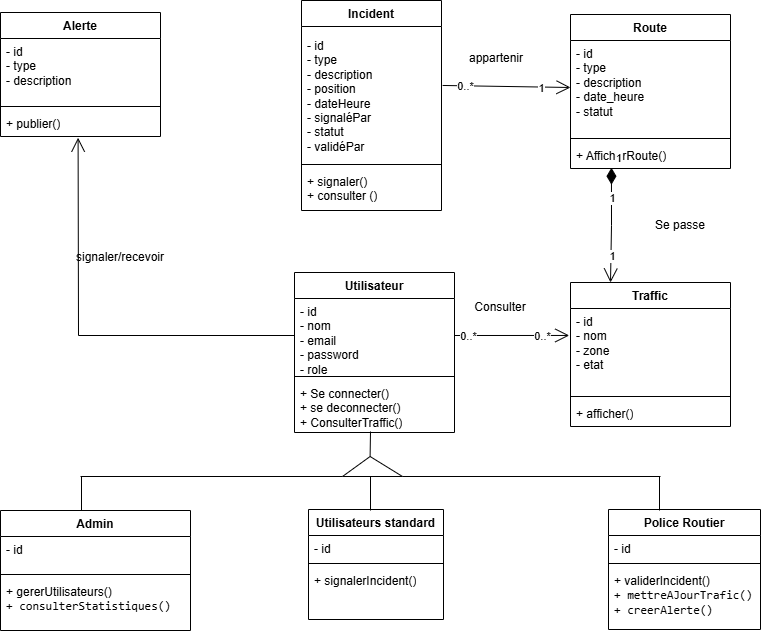

The diagram above was exported from draw.io. Its source (the exported page's mxGraphModel, read from the mxfile embedded in the PNG):
<mxGraphModel dx="1090" dy="671" grid="1" gridSize="10" guides="1" tooltips="1" connect="1" arrows="1" fold="1" page="1" pageScale="1" pageWidth="827" pageHeight="1169" math="0" shadow="0">
  <root>
    <mxCell id="0" />
    <mxCell id="1" parent="0" />
    <mxCell id="jlmc5r9P8QLVA1sPrO7l-13" parent="1" style="swimlane;fontStyle=1;align=center;verticalAlign=top;childLayout=stackLayout;horizontal=1;startSize=26;horizontalStack=0;resizeParent=1;resizeParentMax=0;resizeLast=0;collapsible=1;marginBottom=0;whiteSpace=wrap;html=1;" value="Utilisateur" vertex="1">
      <mxGeometry height="160" width="160" x="334" y="340" as="geometry" />
    </mxCell>
    <mxCell id="jlmc5r9P8QLVA1sPrO7l-14" parent="jlmc5r9P8QLVA1sPrO7l-13" style="text;strokeColor=none;fillColor=none;align=left;verticalAlign=top;spacingLeft=4;spacingRight=4;overflow=hidden;rotatable=0;points=[[0,0.5],[1,0.5]];portConstraint=eastwest;whiteSpace=wrap;html=1;" value="- id&lt;div&gt;- nom&lt;/div&gt;&lt;div&gt;- email&lt;/div&gt;&lt;div&gt;- password&lt;/div&gt;&lt;div&gt;- role&lt;/div&gt;" vertex="1">
      <mxGeometry height="74" width="160" y="26" as="geometry" />
    </mxCell>
    <mxCell id="jlmc5r9P8QLVA1sPrO7l-15" parent="jlmc5r9P8QLVA1sPrO7l-13" style="line;strokeWidth=1;fillColor=none;align=left;verticalAlign=middle;spacingTop=-1;spacingLeft=3;spacingRight=3;rotatable=0;labelPosition=right;points=[];portConstraint=eastwest;strokeColor=inherit;" value="" vertex="1">
      <mxGeometry height="8" width="160" y="100" as="geometry" />
    </mxCell>
    <mxCell id="jlmc5r9P8QLVA1sPrO7l-16" parent="jlmc5r9P8QLVA1sPrO7l-13" style="text;strokeColor=none;fillColor=none;align=left;verticalAlign=top;spacingLeft=4;spacingRight=4;overflow=hidden;rotatable=0;points=[[0,0.5],[1,0.5]];portConstraint=eastwest;whiteSpace=wrap;html=1;" value="+ Se connecter()&lt;div&gt;+ se deconnecter()&lt;/div&gt;&lt;div&gt;+ ConsulterTraffic()&lt;/div&gt;" vertex="1">
      <mxGeometry height="52" width="160" y="108" as="geometry" />
    </mxCell>
    <mxCell id="OZFq2J7nhqXoZP-9VGIB-1" parent="1" style="swimlane;fontStyle=1;align=center;verticalAlign=top;childLayout=stackLayout;horizontal=1;startSize=26;horizontalStack=0;resizeParent=1;resizeParentMax=0;resizeLast=0;collapsible=1;marginBottom=0;whiteSpace=wrap;html=1;" value="Police Routier" vertex="1">
      <mxGeometry height="120" width="152" x="648" y="577" as="geometry" />
    </mxCell>
    <mxCell id="OZFq2J7nhqXoZP-9VGIB-2" parent="OZFq2J7nhqXoZP-9VGIB-1" style="text;strokeColor=none;fillColor=none;align=left;verticalAlign=top;spacingLeft=4;spacingRight=4;overflow=hidden;rotatable=0;points=[[0,0.5],[1,0.5]];portConstraint=eastwest;whiteSpace=wrap;html=1;" value="- id" vertex="1">
      <mxGeometry height="24" width="152" y="26" as="geometry" />
    </mxCell>
    <mxCell id="OZFq2J7nhqXoZP-9VGIB-3" parent="OZFq2J7nhqXoZP-9VGIB-1" style="line;strokeWidth=1;fillColor=none;align=left;verticalAlign=middle;spacingTop=-1;spacingLeft=3;spacingRight=3;rotatable=0;labelPosition=right;points=[];portConstraint=eastwest;strokeColor=inherit;" value="" vertex="1">
      <mxGeometry height="8" width="152" y="50" as="geometry" />
    </mxCell>
    <mxCell id="OZFq2J7nhqXoZP-9VGIB-4" parent="OZFq2J7nhqXoZP-9VGIB-1" style="text;strokeColor=none;fillColor=none;align=left;verticalAlign=top;spacingLeft=4;spacingRight=4;overflow=hidden;rotatable=0;points=[[0,0.5],[1,0.5]];portConstraint=eastwest;whiteSpace=wrap;html=1;" value="+&amp;nbsp;&lt;span style=&quot;background-color: transparent; color: light-dark(rgb(0, 0, 0), rgb(255, 255, 255));&quot;&gt;validerIncident()&lt;/span&gt;&lt;li data-section-id=&quot;siz1ni&quot; data-start=&quot;2047&quot; data-end=&quot;2070&quot;&gt;&lt;code data-start=&quot;2049&quot; data-end=&quot;2070&quot;&gt;+ mettreAJourTrafic()&lt;/code&gt;&lt;/li&gt;&lt;li data-section-id=&quot;6q4j6p&quot; data-start=&quot;2071&quot; data-end=&quot;2088&quot;&gt;&lt;code data-start=&quot;2073&quot; data-end=&quot;2088&quot;&gt;+ creerAlerte()&lt;/code&gt;&lt;/li&gt;" vertex="1">
      <mxGeometry height="62" width="152" y="58" as="geometry" />
    </mxCell>
    <mxCell id="OZFq2J7nhqXoZP-9VGIB-5" parent="1" style="swimlane;fontStyle=1;align=center;verticalAlign=top;childLayout=stackLayout;horizontal=1;startSize=26;horizontalStack=0;resizeParent=1;resizeParentMax=0;resizeLast=0;collapsible=1;marginBottom=0;whiteSpace=wrap;html=1;" value="Utilisateurs standard" vertex="1">
      <mxGeometry height="110" width="135" x="348" y="577" as="geometry" />
    </mxCell>
    <mxCell id="OZFq2J7nhqXoZP-9VGIB-6" parent="OZFq2J7nhqXoZP-9VGIB-5" style="text;strokeColor=none;fillColor=none;align=left;verticalAlign=top;spacingLeft=4;spacingRight=4;overflow=hidden;rotatable=0;points=[[0,0.5],[1,0.5]];portConstraint=eastwest;whiteSpace=wrap;html=1;" value="- id" vertex="1">
      <mxGeometry height="24" width="135" y="26" as="geometry" />
    </mxCell>
    <mxCell id="OZFq2J7nhqXoZP-9VGIB-7" parent="OZFq2J7nhqXoZP-9VGIB-5" style="line;strokeWidth=1;fillColor=none;align=left;verticalAlign=middle;spacingTop=-1;spacingLeft=3;spacingRight=3;rotatable=0;labelPosition=right;points=[];portConstraint=eastwest;strokeColor=inherit;" value="" vertex="1">
      <mxGeometry height="8" width="135" y="50" as="geometry" />
    </mxCell>
    <mxCell id="OZFq2J7nhqXoZP-9VGIB-8" parent="OZFq2J7nhqXoZP-9VGIB-5" style="text;strokeColor=none;fillColor=none;align=left;verticalAlign=top;spacingLeft=4;spacingRight=4;overflow=hidden;rotatable=0;points=[[0,0.5],[1,0.5]];portConstraint=eastwest;whiteSpace=wrap;html=1;" value="+ signalerIncident()" vertex="1">
      <mxGeometry height="52" width="135" y="58" as="geometry" />
    </mxCell>
    <mxCell id="JLtnGXfTBVHAqLKSglGn-1" parent="1" style="swimlane;fontStyle=1;align=center;verticalAlign=top;childLayout=stackLayout;horizontal=1;startSize=26;horizontalStack=0;resizeParent=1;resizeParentMax=0;resizeLast=0;collapsible=1;marginBottom=0;whiteSpace=wrap;html=1;" value="Admin" vertex="1">
      <mxGeometry height="120" width="190" x="40" y="578" as="geometry" />
    </mxCell>
    <mxCell id="JLtnGXfTBVHAqLKSglGn-2" parent="JLtnGXfTBVHAqLKSglGn-1" style="text;strokeColor=none;fillColor=none;align=left;verticalAlign=top;spacingLeft=4;spacingRight=4;overflow=hidden;rotatable=0;points=[[0,0.5],[1,0.5]];portConstraint=eastwest;whiteSpace=wrap;html=1;" value="- id" vertex="1">
      <mxGeometry height="34" width="190" y="26" as="geometry" />
    </mxCell>
    <mxCell id="JLtnGXfTBVHAqLKSglGn-3" parent="JLtnGXfTBVHAqLKSglGn-1" style="line;strokeWidth=1;fillColor=none;align=left;verticalAlign=middle;spacingTop=-1;spacingLeft=3;spacingRight=3;rotatable=0;labelPosition=right;points=[];portConstraint=eastwest;strokeColor=inherit;" value="" vertex="1">
      <mxGeometry height="8" width="190" y="60" as="geometry" />
    </mxCell>
    <mxCell id="JLtnGXfTBVHAqLKSglGn-4" parent="JLtnGXfTBVHAqLKSglGn-1" style="text;strokeColor=none;fillColor=none;align=left;verticalAlign=top;spacingLeft=4;spacingRight=4;overflow=hidden;rotatable=0;points=[[0,0.5],[1,0.5]];portConstraint=eastwest;whiteSpace=wrap;html=1;" value="+&amp;nbsp;&lt;span style=&quot;background-color: transparent; color: light-dark(rgb(0, 0, 0), rgb(255, 255, 255));&quot;&gt;gererUtilisateurs()&lt;/span&gt;&lt;li data-section-id=&quot;a0mqth&quot; data-start=&quot;2139&quot; data-end=&quot;2166&quot;&gt;&lt;code data-start=&quot;2141&quot; data-end=&quot;2166&quot;&gt;+ consulterStatistiques()&lt;/code&gt;&lt;/li&gt;" vertex="1">
      <mxGeometry height="52" width="190" y="68" as="geometry" />
    </mxCell>
    <mxCell id="JLtnGXfTBVHAqLKSglGn-9" edge="1" parent="1" style="endArrow=none;html=1;rounded=0;" value="">
      <mxGeometry height="50" relative="1" width="50" as="geometry">
        <mxPoint x="120" y="544" as="sourcePoint" />
        <mxPoint x="700" y="544" as="targetPoint" />
      </mxGeometry>
    </mxCell>
    <mxCell id="JLtnGXfTBVHAqLKSglGn-21" parent="1" style="swimlane;fontStyle=1;align=center;verticalAlign=top;childLayout=stackLayout;horizontal=1;startSize=26;horizontalStack=0;resizeParent=1;resizeParentMax=0;resizeLast=0;collapsible=1;marginBottom=0;whiteSpace=wrap;html=1;" value="Traffic" vertex="1">
      <mxGeometry height="144" width="160" x="610" y="350" as="geometry" />
    </mxCell>
    <mxCell id="JLtnGXfTBVHAqLKSglGn-22" parent="JLtnGXfTBVHAqLKSglGn-21" style="text;strokeColor=none;fillColor=none;align=left;verticalAlign=top;spacingLeft=4;spacingRight=4;overflow=hidden;rotatable=0;points=[[0,0.5],[1,0.5]];portConstraint=eastwest;whiteSpace=wrap;html=1;" value="&lt;div&gt;- id&lt;/div&gt;- nom&amp;nbsp;&lt;div&gt;- zone&lt;/div&gt;&lt;div&gt;- etat&lt;/div&gt;" vertex="1">
      <mxGeometry height="84" width="160" y="26" as="geometry" />
    </mxCell>
    <mxCell id="JLtnGXfTBVHAqLKSglGn-23" parent="JLtnGXfTBVHAqLKSglGn-21" style="line;strokeWidth=1;fillColor=none;align=left;verticalAlign=middle;spacingTop=-1;spacingLeft=3;spacingRight=3;rotatable=0;labelPosition=right;points=[];portConstraint=eastwest;strokeColor=inherit;" value="" vertex="1">
      <mxGeometry height="8" width="160" y="110" as="geometry" />
    </mxCell>
    <mxCell id="JLtnGXfTBVHAqLKSglGn-24" parent="JLtnGXfTBVHAqLKSglGn-21" style="text;strokeColor=none;fillColor=none;align=left;verticalAlign=top;spacingLeft=4;spacingRight=4;overflow=hidden;rotatable=0;points=[[0,0.5],[1,0.5]];portConstraint=eastwest;whiteSpace=wrap;html=1;" value="+ afficher()" vertex="1">
      <mxGeometry height="26" width="160" y="118" as="geometry" />
    </mxCell>
    <mxCell id="JLtnGXfTBVHAqLKSglGn-25" parent="1" style="swimlane;fontStyle=1;align=center;verticalAlign=top;childLayout=stackLayout;horizontal=1;startSize=26;horizontalStack=0;resizeParent=1;resizeParentMax=0;resizeLast=0;collapsible=1;marginBottom=0;whiteSpace=wrap;html=1;" value="Alerte" vertex="1">
      <mxGeometry height="124" width="160" x="40" y="80" as="geometry" />
    </mxCell>
    <mxCell id="JLtnGXfTBVHAqLKSglGn-26" parent="JLtnGXfTBVHAqLKSglGn-25" style="text;strokeColor=none;fillColor=none;align=left;verticalAlign=top;spacingLeft=4;spacingRight=4;overflow=hidden;rotatable=0;points=[[0,0.5],[1,0.5]];portConstraint=eastwest;whiteSpace=wrap;html=1;" value="- id&lt;div&gt;- type&lt;/div&gt;&lt;div&gt;- description&lt;/div&gt;" vertex="1">
      <mxGeometry height="64" width="160" y="26" as="geometry" />
    </mxCell>
    <mxCell id="JLtnGXfTBVHAqLKSglGn-27" parent="JLtnGXfTBVHAqLKSglGn-25" style="line;strokeWidth=1;fillColor=none;align=left;verticalAlign=middle;spacingTop=-1;spacingLeft=3;spacingRight=3;rotatable=0;labelPosition=right;points=[];portConstraint=eastwest;strokeColor=inherit;" value="" vertex="1">
      <mxGeometry height="8" width="160" y="90" as="geometry" />
    </mxCell>
    <mxCell id="JLtnGXfTBVHAqLKSglGn-28" parent="JLtnGXfTBVHAqLKSglGn-25" style="text;strokeColor=none;fillColor=none;align=left;verticalAlign=top;spacingLeft=4;spacingRight=4;overflow=hidden;rotatable=0;points=[[0,0.5],[1,0.5]];portConstraint=eastwest;whiteSpace=wrap;html=1;" value="+ publier()" vertex="1">
      <mxGeometry height="26" width="160" y="98" as="geometry" />
    </mxCell>
    <mxCell id="JLtnGXfTBVHAqLKSglGn-29" parent="1" style="swimlane;fontStyle=1;align=center;verticalAlign=top;childLayout=stackLayout;horizontal=1;startSize=26;horizontalStack=0;resizeParent=1;resizeParentMax=0;resizeLast=0;collapsible=1;marginBottom=0;whiteSpace=wrap;html=1;" value="Route" vertex="1">
      <mxGeometry height="154" width="160" x="610" y="82" as="geometry" />
    </mxCell>
    <mxCell id="JLtnGXfTBVHAqLKSglGn-30" parent="JLtnGXfTBVHAqLKSglGn-29" style="text;strokeColor=none;fillColor=none;align=left;verticalAlign=top;spacingLeft=4;spacingRight=4;overflow=hidden;rotatable=0;points=[[0,0.5],[1,0.5]];portConstraint=eastwest;whiteSpace=wrap;html=1;" value="- id&amp;nbsp;&lt;div&gt;- type&lt;/div&gt;&lt;div&gt;- description&lt;/div&gt;&lt;div&gt;- date_heure&lt;/div&gt;&lt;div&gt;- statut&lt;/div&gt;" vertex="1">
      <mxGeometry height="94" width="160" y="26" as="geometry" />
    </mxCell>
    <mxCell id="JLtnGXfTBVHAqLKSglGn-31" parent="JLtnGXfTBVHAqLKSglGn-29" style="line;strokeWidth=1;fillColor=none;align=left;verticalAlign=middle;spacingTop=-1;spacingLeft=3;spacingRight=3;rotatable=0;labelPosition=right;points=[];portConstraint=eastwest;strokeColor=inherit;" value="" vertex="1">
      <mxGeometry height="8" width="160" y="120" as="geometry" />
    </mxCell>
    <mxCell id="JLtnGXfTBVHAqLKSglGn-32" parent="JLtnGXfTBVHAqLKSglGn-29" style="text;strokeColor=none;fillColor=none;align=left;verticalAlign=top;spacingLeft=4;spacingRight=4;overflow=hidden;rotatable=0;points=[[0,0.5],[1,0.5]];portConstraint=eastwest;whiteSpace=wrap;html=1;" value="+ AfficherRoute()" vertex="1">
      <mxGeometry height="26" width="160" y="128" as="geometry" />
    </mxCell>
    <mxCell id="JLtnGXfTBVHAqLKSglGn-33" parent="1" style="swimlane;fontStyle=1;align=center;verticalAlign=top;childLayout=stackLayout;horizontal=1;startSize=26;horizontalStack=0;resizeParent=1;resizeParentMax=0;resizeLast=0;collapsible=1;marginBottom=0;whiteSpace=wrap;html=1;" value="Incident" vertex="1">
      <mxGeometry height="210" width="140" x="341" y="68" as="geometry" />
    </mxCell>
    <mxCell id="JLtnGXfTBVHAqLKSglGn-34" parent="JLtnGXfTBVHAqLKSglGn-33" style="text;strokeColor=none;fillColor=none;align=left;verticalAlign=top;spacingLeft=4;spacingRight=4;overflow=hidden;rotatable=0;points=[[0,0.5],[1,0.5]];portConstraint=eastwest;whiteSpace=wrap;html=1;" value="&lt;div style=&quot;line-height: 20%;&quot;&gt;&lt;p data-pm-slice=&quot;0 0 []&quot;&gt;&lt;font style=&quot;line-height: 20%;&quot;&gt;- id&lt;/font&gt;&lt;/p&gt;&lt;p data-pm-slice=&quot;0 0 []&quot;&gt;&lt;span style=&quot;background-color: transparent; color: light-dark(rgb(0, 0, 0), rgb(255, 255, 255));&quot;&gt;&lt;font style=&quot;line-height: 20%;&quot;&gt;- type&lt;/font&gt;&lt;/span&gt;&lt;/p&gt;&lt;p&gt;&lt;font style=&quot;line-height: 20%;&quot;&gt;- description&lt;br&gt;&lt;/font&gt;&lt;/p&gt;&lt;p&gt;&lt;font style=&quot;line-height: 20%;&quot;&gt;- position&lt;br&gt;&lt;/font&gt;&lt;/p&gt;&lt;p&gt;&lt;font style=&quot;line-height: 20%;&quot;&gt;- dateHeure&lt;br&gt;&lt;/font&gt;&lt;/p&gt;&lt;p&gt;&lt;font style=&quot;line-height: 20%;&quot;&gt;- signaléPar&lt;br&gt;&lt;/font&gt;&lt;/p&gt;&lt;p&gt;&lt;font style=&quot;line-height: 20%;&quot;&gt;- statut &lt;br&gt;&lt;/font&gt;&lt;/p&gt;&lt;p&gt;&lt;font style=&quot;line-height: 20%;&quot;&gt;- validéPar&lt;/font&gt;&lt;/p&gt;&lt;/div&gt;" vertex="1">
      <mxGeometry height="134" width="140" y="26" as="geometry" />
    </mxCell>
    <mxCell id="JLtnGXfTBVHAqLKSglGn-35" parent="JLtnGXfTBVHAqLKSglGn-33" style="line;strokeWidth=1;fillColor=none;align=left;verticalAlign=middle;spacingTop=-1;spacingLeft=3;spacingRight=3;rotatable=0;labelPosition=right;points=[];portConstraint=eastwest;strokeColor=inherit;" value="" vertex="1">
      <mxGeometry height="8" width="140" y="160" as="geometry" />
    </mxCell>
    <mxCell id="JLtnGXfTBVHAqLKSglGn-36" parent="JLtnGXfTBVHAqLKSglGn-33" style="text;strokeColor=none;fillColor=none;align=left;verticalAlign=top;spacingLeft=4;spacingRight=4;overflow=hidden;rotatable=0;points=[[0,0.5],[1,0.5]];portConstraint=eastwest;whiteSpace=wrap;html=1;" value="+ signaler()&lt;div&gt;+ consulter ()&lt;/div&gt;" vertex="1">
      <mxGeometry height="42" width="140" y="168" as="geometry" />
    </mxCell>
    <mxCell id="JLtnGXfTBVHAqLKSglGn-37" edge="1" parent="1" source="jlmc5r9P8QLVA1sPrO7l-14" style="endArrow=open;endFill=1;endSize=12;html=1;rounded=0;exitX=0;exitY=0.5;exitDx=0;exitDy=0;entryX=0.485;entryY=1.047;entryDx=0;entryDy=0;entryPerimeter=0;" target="JLtnGXfTBVHAqLKSglGn-28" value="">
      <mxGeometry relative="1" width="160" as="geometry">
        <Array as="points">
          <mxPoint x="118" y="403" />
        </Array>
        <mxPoint x="50" y="240" as="sourcePoint" />
        <mxPoint x="210" y="240" as="targetPoint" />
      </mxGeometry>
    </mxCell>
    <mxCell id="JLtnGXfTBVHAqLKSglGn-38" edge="1" parent="1" source="jlmc5r9P8QLVA1sPrO7l-14" style="endArrow=open;endFill=1;endSize=12;html=1;rounded=0;exitX=1;exitY=0.5;exitDx=0;exitDy=0;entryX=-0.008;entryY=0.321;entryDx=0;entryDy=0;entryPerimeter=0;" target="JLtnGXfTBVHAqLKSglGn-22" value="">
      <mxGeometry relative="1" width="160" as="geometry">
        <mxPoint x="424" y="265" as="sourcePoint" />
        <mxPoint x="422" y="230" as="targetPoint" />
      </mxGeometry>
    </mxCell>
    <mxCell id="JLtnGXfTBVHAqLKSglGn-51" connectable="0" parent="JLtnGXfTBVHAqLKSglGn-38" style="edgeLabel;html=1;align=center;verticalAlign=middle;resizable=0;points=[];" value="0..*" vertex="1">
      <mxGeometry relative="1" x="-0.7617" as="geometry">
        <mxPoint as="offset" />
      </mxGeometry>
    </mxCell>
    <mxCell id="JLtnGXfTBVHAqLKSglGn-52" connectable="0" parent="JLtnGXfTBVHAqLKSglGn-38" style="edgeLabel;html=1;align=center;verticalAlign=middle;resizable=0;points=[];" value="0..*" vertex="1">
      <mxGeometry relative="1" x="0.5361" as="geometry">
        <mxPoint as="offset" />
      </mxGeometry>
    </mxCell>
    <mxCell id="JLtnGXfTBVHAqLKSglGn-40" edge="1" parent="1" source="JLtnGXfTBVHAqLKSglGn-34" style="endArrow=open;endFill=1;endSize=12;html=1;rounded=0;exitX=1.008;exitY=0.44;exitDx=0;exitDy=0;exitPerimeter=0;entryX=0;entryY=0.5;entryDx=0;entryDy=0;" target="JLtnGXfTBVHAqLKSglGn-30" value="">
      <mxGeometry relative="1" width="160" as="geometry">
        <mxPoint x="501" y="296" as="sourcePoint" />
        <mxPoint x="480" y="147" as="targetPoint" />
      </mxGeometry>
    </mxCell>
    <mxCell id="JLtnGXfTBVHAqLKSglGn-53" connectable="0" parent="JLtnGXfTBVHAqLKSglGn-40" style="edgeLabel;html=1;align=center;verticalAlign=middle;resizable=0;points=[];" value="1" vertex="1">
      <mxGeometry relative="1" x="0.5466" y="-1" as="geometry">
        <mxPoint as="offset" />
      </mxGeometry>
    </mxCell>
    <mxCell id="JLtnGXfTBVHAqLKSglGn-54" connectable="0" parent="JLtnGXfTBVHAqLKSglGn-40" style="edgeLabel;html=1;align=center;verticalAlign=middle;resizable=0;points=[];" value="0..*" vertex="1">
      <mxGeometry relative="1" x="-0.6527" as="geometry">
        <mxPoint as="offset" />
      </mxGeometry>
    </mxCell>
    <mxCell id="JLtnGXfTBVHAqLKSglGn-47" parent="1" style="text;html=1;whiteSpace=wrap;strokeColor=none;fillColor=none;align=center;verticalAlign=middle;rounded=0;" value="signaler/recevoir" vertex="1">
      <mxGeometry height="30" width="60" x="130" y="310" as="geometry" />
    </mxCell>
    <mxCell id="JLtnGXfTBVHAqLKSglGn-48" parent="1" style="text;html=1;whiteSpace=wrap;strokeColor=none;fillColor=none;align=center;verticalAlign=middle;rounded=0;" value="Consulter" vertex="1">
      <mxGeometry height="30" width="60" x="510" y="360" as="geometry" />
    </mxCell>
    <mxCell id="JLtnGXfTBVHAqLKSglGn-49" parent="1" style="text;html=1;whiteSpace=wrap;strokeColor=none;fillColor=none;align=center;verticalAlign=middle;rounded=0;" value="Se passe" vertex="1">
      <mxGeometry height="30" width="60" x="690" y="278" as="geometry" />
    </mxCell>
    <mxCell id="JLtnGXfTBVHAqLKSglGn-50" parent="1" style="text;html=1;whiteSpace=wrap;strokeColor=none;fillColor=none;align=center;verticalAlign=middle;rounded=0;" value="appartenir" vertex="1">
      <mxGeometry height="30" width="60" x="506" y="111" as="geometry" />
    </mxCell>
    <mxCell id="JLtnGXfTBVHAqLKSglGn-59" edge="1" parent="1" source="JLtnGXfTBVHAqLKSglGn-32" style="endArrow=open;html=1;endSize=12;startArrow=diamondThin;startSize=14;startFill=1;edgeStyle=orthogonalEdgeStyle;align=left;verticalAlign=bottom;rounded=0;entryX=0.25;entryY=0;entryDx=0;entryDy=0;exitX=0.256;exitY=0.97;exitDx=0;exitDy=0;exitPerimeter=0;" target="JLtnGXfTBVHAqLKSglGn-21" value="1">
      <mxGeometry relative="1" x="-1" y="3" as="geometry">
        <mxPoint x="495" y="266" as="sourcePoint" />
        <mxPoint x="655" y="266" as="targetPoint" />
      </mxGeometry>
    </mxCell>
    <mxCell id="JLtnGXfTBVHAqLKSglGn-60" connectable="0" parent="JLtnGXfTBVHAqLKSglGn-59" style="edgeLabel;html=1;align=center;verticalAlign=middle;resizable=0;points=[];" value="1" vertex="1">
      <mxGeometry relative="1" x="-0.4817" as="geometry">
        <mxPoint as="offset" />
      </mxGeometry>
    </mxCell>
    <mxCell id="JLtnGXfTBVHAqLKSglGn-61" connectable="0" parent="JLtnGXfTBVHAqLKSglGn-59" style="edgeLabel;html=1;align=center;verticalAlign=middle;resizable=0;points=[];" value="1" vertex="1">
      <mxGeometry relative="1" x="0.5336" y="1" as="geometry">
        <mxPoint as="offset" />
      </mxGeometry>
    </mxCell>
    <mxCell id="JLtnGXfTBVHAqLKSglGn-62" edge="1" parent="1" style="endArrow=none;html=1;rounded=0;" value="">
      <mxGeometry height="50" relative="1" width="50" as="geometry">
        <mxPoint x="121" y="578" as="sourcePoint" />
        <mxPoint x="121" y="544" as="targetPoint" />
      </mxGeometry>
    </mxCell>
    <mxCell id="JLtnGXfTBVHAqLKSglGn-63" edge="1" parent="1" style="endArrow=none;html=1;rounded=0;" value="">
      <mxGeometry height="50" relative="1" width="50" as="geometry">
        <mxPoint x="410" y="578" as="sourcePoint" />
        <mxPoint x="410" y="544" as="targetPoint" />
      </mxGeometry>
    </mxCell>
    <mxCell id="JLtnGXfTBVHAqLKSglGn-65" edge="1" parent="1" style="endArrow=none;html=1;rounded=0;" value="">
      <mxGeometry height="50" relative="1" width="50" as="geometry">
        <mxPoint x="699" y="578" as="sourcePoint" />
        <mxPoint x="699" y="544" as="targetPoint" />
      </mxGeometry>
    </mxCell>
    <mxCell id="JLtnGXfTBVHAqLKSglGn-66" parent="1" style="verticalLabelPosition=bottom;verticalAlign=top;html=1;shape=mxgraph.basic.acute_triangle;dx=0.46;" value="" vertex="1">
      <mxGeometry height="20" width="60" x="382" y="524" as="geometry" />
    </mxCell>
    <mxCell id="JLtnGXfTBVHAqLKSglGn-68" edge="1" parent="1" source="JLtnGXfTBVHAqLKSglGn-66" style="endArrow=none;html=1;rounded=0;exitX=0;exitY=0;exitDx=27.6;exitDy=0;exitPerimeter=0;" value="">
      <mxGeometry height="50" relative="1" width="50" as="geometry">
        <mxPoint x="410" y="520" as="sourcePoint" />
        <mxPoint x="410" y="499" as="targetPoint" />
      </mxGeometry>
    </mxCell>
  </root>
</mxGraphModel>